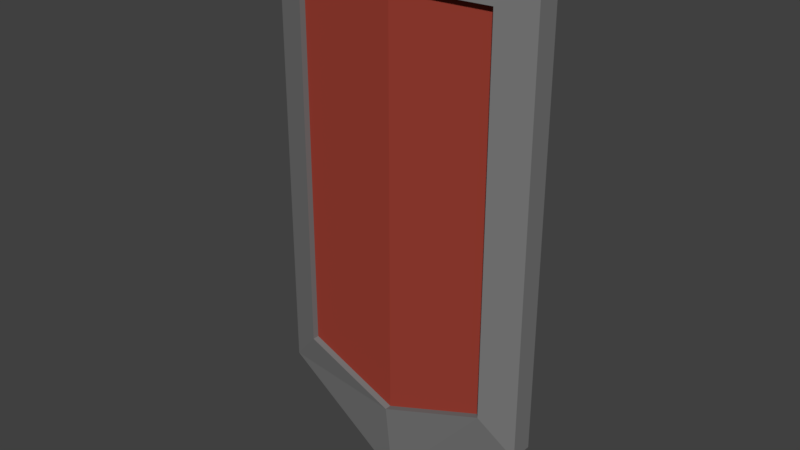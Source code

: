 # Source: towershield_1.blend  (saved by Blender 2.78.0; exported with 4.5.12 LTS)
import bpy
from mathutils import Matrix  # noqa: F401  (used for matrix-valued properties, if any)

bpy.ops.wm.read_factory_settings(use_empty=True)
scene = bpy.context.scene
scene.name = 'Scene'

# ---- collections
col_collection_1 = bpy.data.collections.new('Collection 1'); scene.collection.children.link(col_collection_1)

# ---- materials (node trees are filled in below, after node groups)
mat_material_001 = bpy.data.materials.new('Material.001')
mat_material_001.alpha_threshold = 0.0
mat_material_001.use_transparent_shadow = False
mat_material_001.diffuse_color = (0.3424, 0.05135, 0.03427, 1.0)
mat_material_001.roughness = 0.5
mat_material_002 = bpy.data.materials.new('Material.002')
mat_material_002.alpha_threshold = 0.0
mat_material_002.use_transparent_shadow = False
mat_material_002.diffuse_color = (0.196, 0.196, 0.196, 1.0)
mat_material_002.roughness = 0.5

# ---- material node trees

# ---- world
world_world = bpy.data.worlds.new('World'); scene.world = world_world
world_world.color = (0.05088, 0.05088, 0.05088)
world_world.use_sun_shadow = False
world_world.sun_shadow_jitter_overblur = 0.0
world_world.cycles.sampling_method = 'MANUAL'

# ---- meshes
me_cube_004 = bpy.data.meshes.new('Cube.004')
me_cube_004.from_pydata([(-0.5715, -0.1042, -0.9298), (-0.5715, -0.1042, 1.044), (-0.5715, -0.006462, -0.9298), (-0.5715, -0.006462, 1.044), (0.5715, -0.1042, -0.9298), (0.5715, -0.1042, 1.044), (0.5715, -0.006462, -0.9298), (0.5715, -0.006462, 1.044), (0.0, 0.03894, -1.271), (0.0, 0.03894, 1.044), (0.0, -0.05878, -1.271), (0.0, -0.05878, 1.044), (-0.4291, 0.04298, 0.8212), (-0.4291, 0.04298, -0.7737), (0.0, 0.07707, -0.9163), (0.0, 0.07707, 0.8212), (0.4291, 0.04298, 0.8212), (0.4291, 0.04298, -0.7737), (-0.4291, 0.01467, 0.8212), (-0.4291, 0.01467, -0.7737), (0.0, 0.04876, -0.9163), (0.0, 0.04876, 0.8212), (0.4291, 0.01467, 0.8212), (0.4291, 0.01467, -0.7737)], [], [(0, 1, 3, 2), (8, 2, 13, 14), (6, 7, 5, 4), (10, 11, 1, 0), (8, 6, 4, 10), (9, 3, 1, 11), (7, 9, 11, 5), (2, 8, 10, 0), (4, 5, 11, 10), (7, 6, 17, 16), (17, 14, 20, 23), (14, 13, 19, 20), (3, 9, 15, 12), (9, 7, 16, 15), (2, 3, 12, 13), (6, 8, 14, 17), (20, 21, 22, 23), (19, 18, 21, 20), (15, 16, 22, 21), (13, 12, 18, 19), (12, 15, 21, 18), (16, 17, 23, 22)])
me_cube_004.polygons.foreach_set('material_index', [1, 1, 1, 1, 1, 1, 1, 1, 1, 1, 1, 1, 1, 1, 1, 1, 0, 0, 1, 1, 1, 1])
me_cube_004.materials.append(mat_material_001)
me_cube_004.materials.append(mat_material_002)
me_cube_004.use_remesh_preserve_volume = False
me_cube_004.use_remesh_preserve_attributes = False
me_cube_004.use_mirror_vertex_groups = False
me_cube_004.update()

# ---- objects
ob_towershield_1 = bpy.data.objects.new('TowerShield_1', me_cube_004)

# ---- transforms, parenting, visibility, modifiers, constraints
ob_towershield_1.location = (0.0, 0.0, 0.0)
ob_towershield_1.rotation_euler = (0.0, -0.0, 3.142)
ob_towershield_1.lineart.crease_threshold = 0.0

# ---- collection membership
col_collection_1.objects.link(ob_towershield_1)

# ---- scene / render settings (as saved in the file)
scene.frame_start = 1; scene.frame_end = 250; scene.frame_set(1)
scene.render.engine = 'BLENDER_EEVEE_NEXT'
scene.render.resolution_percentage = 50
scene.render.dither_intensity = 0.0
scene.cycles.use_denoising = False
scene.cycles.samples = 128
scene.cycles.sampling_pattern = 'TABULATED_SOBOL'
scene.cycles.light_sampling_threshold = 0.0
scene.cycles.use_adaptive_sampling = False
scene.cycles.use_light_tree = False
scene.cycles.blur_glossy = 0.0
scene.cycles.sample_clamp_indirect = 0.0
scene.view_settings.view_transform = 'Standard'
bpy.context.view_layer.update()

# ---- added for rendering (the .blend has no active camera and no usable light): camera, sun
cam_auto = bpy.data.cameras.new('AutoCamera')
cam_auto.lens = 50.0
cam_auto.sensor_width = 36.0
cam_auto.clip_end = 1000.0
ob_auto_camera = bpy.data.objects.new('AutoCamera', cam_auto)
scene.collection.objects.link(ob_auto_camera)
ob_auto_camera.location = (2.39411, -2.85938, 1.80161)
ob_auto_camera.rotation_euler = (1.09748, -7.21219e-08, 0.694738)
scene.camera = ob_auto_camera
light_auto_sun = bpy.data.lights.new('AutoSun', 'SUN')
light_auto_sun.energy = 3.0
light_auto_sun.angle = 0.0523599
ob_auto_sun = bpy.data.objects.new('AutoSun', light_auto_sun)
scene.collection.objects.link(ob_auto_sun)
ob_auto_sun.rotation_euler = (0.872665, 0.174533, 0.523599)
bpy.context.view_layer.update()
